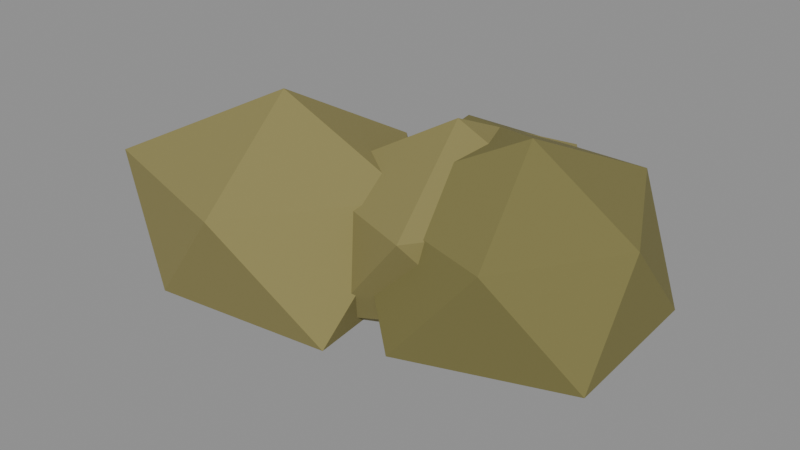 # Source: bush_dry.blend  (saved by Blender 4.0.36; exported with 4.5.12 LTS)
import bpy
from mathutils import Matrix  # noqa: F401  (used for matrix-valued properties, if any)

bpy.ops.wm.read_factory_settings(use_empty=True)
scene = bpy.context.scene
scene.name = 'Scene'

# ---- materials (node trees are filled in below, after node groups)
mat_bush2 = bpy.data.materials.new('Bush2')
mat_bush2.use_transparent_shadow = False
mat_bush2.diffuse_color = (0.2542, 0.2232, 0.08022, 1.0)
mat_bush = bpy.data.materials.new('Bush')
mat_bush.use_transparent_shadow = False
mat_bush.diffuse_color = (0.1946, 0.1746, 0.05781, 1.0)

# ---- material node trees
mat_bush2.use_nodes = True; mat_bush2.node_tree.nodes.clear()
_N = mat_bush2.node_tree.nodes; _L = mat_bush2.node_tree.links
n0 = _N.new('ShaderNodeBsdfPrincipled'); n0.name = 'Principled BSDF'; n0.location = (10, 300)
n0.inputs[0].default_value = (0.2542, 0.2232, 0.08022, 1.0)
n0.inputs[2].default_value = 0.9
n0.inputs[3].default_value = 1.45
n1 = _N.new('ShaderNodeOutputMaterial'); n1.name = 'Material Output'; n1.location = (300, 300)
_L.new(n0.outputs[0], n1.inputs[0])
n1.is_active_output = True
mat_bush.use_nodes = True; mat_bush.node_tree.nodes.clear()
_N = mat_bush.node_tree.nodes; _L = mat_bush.node_tree.links
n0 = _N.new('ShaderNodeBsdfPrincipled'); n0.name = 'Principled BSDF'; n0.location = (10, 300)
n0.inputs[0].default_value = (0.1946, 0.1746, 0.05781, 1.0)
n0.inputs[2].default_value = 0.9
n0.inputs[3].default_value = 1.45
n1 = _N.new('ShaderNodeOutputMaterial'); n1.name = 'Material Output'; n1.location = (300, 300)
_L.new(n0.outputs[0], n1.inputs[0])
n1.is_active_output = True

# ---- meshes
me_tree = bpy.data.meshes.new('Tree')
me_tree.from_pydata([(0.1475, 0.2901, -0.1477), (0.584, -0.02699, 0.1977), (-0.05149, -0.3222, 0.1585), (-0.4927, 0.2901, 0.1599), (-0.05456, 0.912, 0.1548), (0.684, 0.6799, 0.1513), (0.3649, -0.3791, 0.6639), (-0.3817, -0.09431, 0.6453), (-0.3333, 0.6395, 0.6229), (0.3589, 0.9409, 0.6566), (0.79, 0.2901, 0.6409), (0.1475, 0.2901, 0.9325), (0.5309, 0.2879, -0.05187), (1.093, -0.1202, 0.1396), (0.3122, -0.3855, 0.1345), (-0.0871, 0.2879, 0.1682), (0.3238, 0.9253, 0.1486), (1.064, 0.675, 0.153), (0.7444, -0.369, 0.659), (-0.06518, -0.1452, 0.6763), (-0.1586, 0.7889, 0.7196), (0.737, 0.9222, 0.6501), (1.057, 0.2879, 0.5974), (0.5309, 0.2879, 0.9419), (-0.5652, -0.04125, -0.05697), (0.06093, -0.4962, 0.1098), (-0.7623, -0.648, 0.1608), (-1.146, -0.04125, 0.182), (-0.8238, 0.7546, 0.0862), (-0.006534, 0.3646, 0.141), (-0.3408, -0.7318, 0.6723), (-1.169, -0.4803, 0.6801), (-1.073, 0.3276, 0.6354), (-0.3664, 0.5706, 0.6413), (0.1709, -0.04125, 0.676), (-0.5652, -0.04125, 0.9928), (0.1788, 0.4811, -0.016), (0.5761, 0.1924, 0.2158), (0.04146, 0.05849, 0.2334), (-0.3503, 0.4811, 0.2016), (0.01511, 0.9848, 0.2014), (0.5894, 0.7794, 0.2097), (0.334, 0.003179, 0.5884), (-0.2186, 0.1924, 0.5842), (-0.1902, 0.7492, 0.571), (0.3289, 0.943, 0.5821), (0.637, 0.4811, 0.5718), (0.1788, 0.4811, 0.7955)], [], [(0, 1, 2), (1, 0, 5), (0, 2, 3), (0, 3, 4), (0, 4, 5), (1, 5, 10), (2, 1, 6), (3, 2, 7), (4, 3, 8), (5, 4, 9), (1, 10, 6), (2, 6, 7), (3, 7, 8), (4, 8, 9), (5, 9, 10), (6, 10, 11), (7, 6, 11), (8, 7, 11), (9, 8, 11), (10, 9, 11), (12, 13, 14), (13, 12, 17), (12, 14, 15), (12, 15, 16), (12, 16, 17), (13, 17, 22), (14, 13, 18), (15, 14, 19), (16, 15, 20), (17, 16, 21), (13, 22, 18), (14, 18, 19), (15, 19, 20), (16, 20, 21), (17, 21, 22), (18, 22, 23), (19, 18, 23), (20, 19, 23), (21, 20, 23), (22, 21, 23), (24, 25, 26), (25, 24, 29), (24, 26, 27), (24, 27, 28), (24, 28, 29), (25, 29, 34), (26, 25, 30), (27, 26, 31), (28, 27, 32), (29, 28, 33), (25, 34, 30), (26, 30, 31), (27, 31, 32), (28, 32, 33), (29, 33, 34), (30, 34, 35), (31, 30, 35), (32, 31, 35), (33, 32, 35), (34, 33, 35), (36, 37, 38), (37, 36, 41), (36, 38, 39), (36, 39, 40), (36, 40, 41), (37, 41, 46), (38, 37, 42), (39, 38, 43), (40, 39, 44), (41, 40, 45), (37, 46, 42), (38, 42, 43), (39, 43, 44), (40, 44, 45), (41, 45, 46), (42, 46, 47), (43, 42, 47), (44, 43, 47), (45, 44, 47), (46, 45, 47)])
me_tree.polygons.foreach_set('material_index', [0, 0, 0, 0, 0, 0, 0, 0, 0, 0, 0, 0, 0, 0, 0, 0, 0, 0, 0, 0, 1, 1, 1, 1, 1, 1, 1, 1, 1, 1, 1, 1, 1, 1, 1, 1, 1, 1, 1, 1, 0, 0, 0, 0, 0, 0, 0, 0, 0, 0, 0, 0, 0, 0, 0, 0, 0, 0, 0, 0, 1, 1, 1, 1, 1, 1, 1, 1, 1, 1, 1, 1, 1, 1, 1, 1, 1, 1, 1, 1])
me_tree.materials.append(mat_bush2)
me_tree.materials.append(mat_bush)
me_tree.update()

# ---- objects
ob_tree = bpy.data.objects.new('Tree', me_tree)

# ---- transforms, parenting, visibility, modifiers, constraints
ob_tree.location = (0.0, 0.0, 0.0)

# ---- collection membership
scene.collection.objects.link(ob_tree)

# ---- scene / render settings (as saved in the file)
scene.frame_start = 1; scene.frame_end = 250; scene.frame_set(1)
scene.render.engine = 'BLENDER_EEVEE_NEXT'
scene.cycles.sampling_pattern = 'TABULATED_SOBOL'
bpy.context.view_layer.update()

# ---- added for rendering (the .blend has no active camera and no usable light): camera, sun + grey world if the file has none
cam_auto = bpy.data.cameras.new('AutoCamera')
cam_auto.lens = 50.0
cam_auto.sensor_width = 36.0
cam_auto.clip_end = 1000.0
ob_auto_camera = bpy.data.objects.new('AutoCamera', cam_auto)
scene.collection.objects.link(ob_auto_camera)
ob_auto_camera.location = (2.7929, -3.2711, 2.68762)
ob_auto_camera.rotation_euler = (1.09748, -7.21219e-08, 0.694738)
scene.camera = ob_auto_camera
light_auto_sun = bpy.data.lights.new('AutoSun', 'SUN')
light_auto_sun.energy = 3.0
light_auto_sun.angle = 0.0523599
ob_auto_sun = bpy.data.objects.new('AutoSun', light_auto_sun)
scene.collection.objects.link(ob_auto_sun)
ob_auto_sun.rotation_euler = (0.872665, 0.174533, 0.523599)
if scene.world is None:
    world_auto = bpy.data.worlds.new('AutoWorld')
    world_auto.color = (0.3, 0.3, 0.3)
    scene.world = world_auto
bpy.context.view_layer.update()
